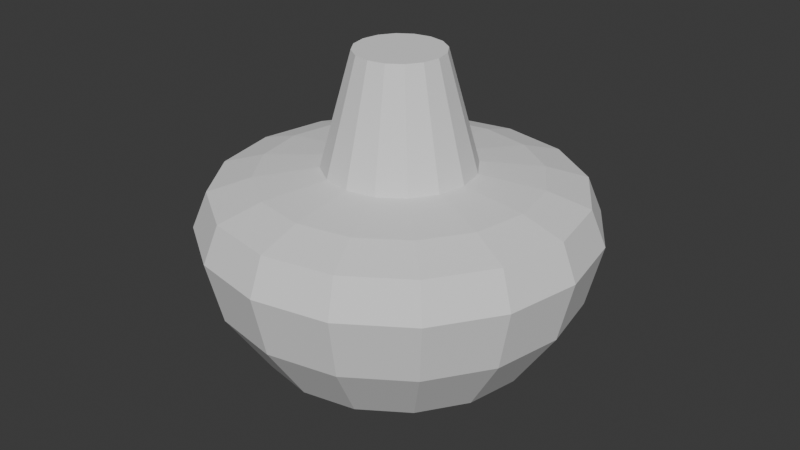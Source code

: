 # Source: Kristalle.blend  (saved by Blender 4.5.87; exported with 4.5.12 LTS)
import bpy
from mathutils import Matrix  # noqa: F401  (used for matrix-valued properties, if any)

bpy.ops.wm.read_factory_settings(use_empty=True)
scene = bpy.context.scene
scene.name = 'Scene'

# ---- collections
col_currency = bpy.data.collections.new('Currency'); scene.collection.children.link(col_currency)
col_projectile = bpy.data.collections.new('Projectile'); scene.collection.children.link(col_projectile)

# ---- materials (node trees are filled in below, after node groups)
mat_goldstem = bpy.data.materials.new('GoldStem')
mat_goldhead = bpy.data.materials.new('GoldHead')
mat_goldhead.alpha_threshold = 0.0
mat_goldhead.roughness = 0.5
mat_goldhead.line_color = (0.0, 0.0, 0.0, 1.0)

# ---- material node trees
mat_goldstem.use_nodes = True; mat_goldstem.node_tree.nodes.clear()
_N = mat_goldstem.node_tree.nodes; _L = mat_goldstem.node_tree.links
n0 = _N.new('ShaderNodeBsdfPrincipled'); n0.name = 'Principled BSDF'; n0.location = (-200, 100)
n1 = _N.new('ShaderNodeOutputMaterial'); n1.name = 'Material Output'; n1.location = (200, 100)
_L.new(n0.outputs[0], n1.inputs[0])
n1.is_active_output = True
mat_goldhead.use_nodes = True; mat_goldhead.node_tree.nodes.clear()
_N = mat_goldhead.node_tree.nodes; _L = mat_goldhead.node_tree.links
n0 = _N.new('ShaderNodeOutputMaterial'); n0.name = 'Material Output'; n0.location = (200, 100)
n1 = _N.new('ShaderNodeBsdfPrincipled'); n1.name = 'Principled BSDF'; n1.location = (-200, 100)
n1.inputs[3].default_value = 1.45
_L.new(n1.outputs[0], n0.inputs[0])
n0.is_active_output = True

# ---- world
world_world = bpy.data.worlds.new('World'); scene.world = world_world
world_world.use_nodes = True; world_world.node_tree.nodes.clear()
_N = world_world.node_tree.nodes; _L = world_world.node_tree.links
n0 = _N.new('ShaderNodeOutputWorld'); n0.name = 'World Output'; n0.location = (200, 100)
n1 = _N.new('ShaderNodeBackground'); n1.name = 'Background'; n1.location = (-200, 100)
n1.inputs[0].default_value = (0.05088, 0.05088, 0.05088, 1.0)
_L.new(n1.outputs[0], n0.inputs[0])
n0.is_active_output = True
world_world.color = (0.05088, 0.05088, 0.05088)
world_world.sun_shadow_jitter_overblur = 0.0

# ---- meshes
me_cylinder_001 = bpy.data.meshes.new('Cylinder.001')
me_cylinder_001.from_pydata([(1.164e-10, 0.05, 0.1), (0.01913, 0.04619, 0.1), (0.03536, 0.03536, 0.1), (0.04619, 0.01913, 0.1), (0.05, -1.164e-10, 0.1), (0.04619, -0.01913, 0.1), (0.03536, -0.03536, 0.1), (0.01913, -0.04619, 0.1), (1.164e-10, -0.05, 0.1), (-0.01913, -0.04619, 0.1), (-0.03536, -0.03536, 0.1), (-0.04619, -0.01913, 0.1), (-0.05, -1.164e-10, 0.1), (-0.04619, 0.01913, 0.1), (-0.03536, 0.03536, 0.1), (-0.01913, 0.04619, 0.1), (5.821e-11, 0.02468, 0.0), (6.507e-11, 0.02795, 0.002574), (0.009444, 0.0228, 0.0), (0.0107, 0.02582, 0.002574), (0.01745, 0.01745, 0.0), (0.01976, 0.01976, 0.002574), (0.0228, 0.009444, 0.0), (0.02582, 0.0107, 0.002574), (0.02468, -3.492e-10, 0.0), (0.02795, -3.218e-10, 0.002574), (0.0228, -0.009444, 0.0), (0.02582, -0.0107, 0.002574), (0.01745, -0.01745, 0.0), (0.01976, -0.01976, 0.002574), (0.009444, -0.0228, 0.0), (0.0107, -0.02582, 0.002574), (5.821e-11, -0.02468, 0.0), (6.507e-11, -0.02795, 0.002574), (-0.009444, -0.0228, 0.0), (-0.0107, -0.02582, 0.002574), (-0.01745, -0.01745, 0.0), (-0.01976, -0.01976, 0.002574), (-0.0228, -0.009444, 0.0), (-0.02582, -0.0107, 0.002574), (-0.02468, -3.492e-10, 0.0), (-0.02795, -3.218e-10, 0.002574), (-0.0228, 0.009444, 0.0), (-0.02582, 0.0107, 0.002574), (-0.01745, 0.01745, 0.0), (-0.01976, 0.01976, 0.002574), (-0.009444, 0.0228, 0.0), (-0.0107, 0.02582, 0.002574)], [], [(1, 0, 15, 14, 13, 12, 11, 10, 9, 8, 7, 6, 5, 4, 3, 2), (17, 19, 18, 16), (19, 21, 20, 18), (21, 23, 22, 20), (23, 25, 24, 22), (25, 27, 26, 24), (27, 29, 28, 26), (29, 31, 30, 28), (31, 33, 32, 30), (33, 35, 34, 32), (35, 37, 36, 34), (37, 39, 38, 36), (39, 41, 40, 38), (41, 43, 42, 40), (43, 45, 44, 42), (45, 47, 46, 44), (47, 17, 16, 46), (16, 18, 20, 22, 24, 26, 28, 30, 32, 34, 36, 38, 40, 42, 44, 46), (17, 0, 1, 19), (47, 15, 0, 17), (19, 1, 2, 21), (21, 2, 3, 23), (23, 3, 4, 25), (25, 4, 5, 27), (27, 5, 6, 29), (29, 6, 7, 31), (31, 7, 8, 33), (33, 8, 9, 35), (35, 9, 10, 37), (37, 10, 11, 39), (39, 11, 12, 41), (41, 12, 13, 43), (43, 13, 14, 45), (45, 14, 15, 47)])
_uv = me_cylinder_001.uv_layers.new(name='UVMap')
_uv.uv.foreach_set('vector', [0.3418, 0.4717, 0.25, 0.49, 0.1582, 0.4717, 0.08029, 0.4197, 0.02827, 0.3418, 0.01, 0.25, 0.02827, 0.1582, 0.08029, 0.08029, 0.1582, 0.02827, 0.25, 0.01, 0.3418, 0.02827, 0.4197, 0.08029, 0.4717, 0.1582, 0.49, 0.25, 0.4717, 0.3418, 0.4197, 0.4197, 0.75, 0.49, 0.8418, 0.4717, 0.8328, 0.45, 0.75, 0.4664, 0.8418, 0.4717, 0.9197, 0.4197, 0.903, 0.403, 0.8328, 0.45, 0.9197, 0.4197, 0.9717, 0.3418, 0.95, 0.3328, 0.903, 0.403, 0.9717, 0.3418, 0.99, 0.25, 0.9664, 0.25, 0.95, 0.3328, 0.99, 0.25, 0.9717, 0.1582, 0.95, 0.1672, 0.9664, 0.25, 0.9717, 0.1582, 0.9197, 0.08029, 0.903, 0.09696, 0.95, 0.1672, 0.9197, 0.08029, 0.8418, 0.02827, 0.8328, 0.05005, 0.903, 0.09696, 0.8418, 0.02827, 0.75, 0.01, 0.75, 0.03357, 0.8328, 0.05005, 0.75, 0.01, 0.6582, 0.02827, 0.6672, 0.05005, 0.75, 0.03357, 0.6582, 0.02827, 0.5803, 0.08029, 0.597, 0.09696, 0.6672, 0.05005, 0.5803, 0.08029, 0.5283, 0.1582, 0.55, 0.1672, 0.597, 0.09696, 0.5283, 0.1582, 0.51, 0.25, 0.5336, 0.25, 0.55, 0.1672, 0.51, 0.25, 0.5283, 0.3418, 0.55, 0.3328, 0.5336, 0.25, 0.5283, 0.3418, 0.5803, 0.4197, 0.597, 0.403, 0.55, 0.3328, 0.5803, 0.4197, 0.6582, 0.4717, 0.6672, 0.45, 0.597, 0.403, 0.6582, 0.4717, 0.75, 0.49, 0.75, 0.4664, 0.6672, 0.45, 0.75, 0.4664, 0.8328, 0.45, 0.903, 0.403, 0.95, 0.3328, 0.9664, 0.25, 0.95, 0.1672, 0.903, 0.09696, 0.8328, 0.05005, 0.75, 0.03357, 0.6672, 0.05005, 0.597, 0.09696, 0.55, 0.1672, 0.5336, 0.25, 0.55, 0.3328, 0.597, 0.403, 0.6672, 0.45, 1.0, 0.5129, 1.0, 1.0, 0.9375, 1.0, 0.9375, 0.5129, 0.0625, 0.5129, 0.0625, 1.0, 0.0, 1.0, 0.0, 0.5129, 0.9375, 0.5129, 0.9375, 1.0, 0.875, 1.0, 0.875, 0.5129, 0.875, 0.5129, 0.875, 1.0, 0.8125, 1.0, 0.8125, 0.5129, 0.8125, 0.5129, 0.8125, 1.0, 0.75, 1.0, 0.75, 0.5129, 0.75, 0.5129, 0.75, 1.0, 0.6875, 1.0, 0.6875, 0.5129, 0.6875, 0.5129, 0.6875, 1.0, 0.625, 1.0, 0.625, 0.5129, 0.625, 0.5129, 0.625, 1.0, 0.5625, 1.0, 0.5625, 0.5129, 0.5625, 0.5129, 0.5625, 1.0, 0.5, 1.0, 0.5, 0.5129, 0.5, 0.5129, 0.5, 1.0, 0.4375, 1.0, 0.4375, 0.5129, 0.4375, 0.5129, 0.4375, 1.0, 0.375, 1.0, 0.375, 0.5129, 0.375, 0.5129, 0.375, 1.0, 0.3125, 1.0, 0.3125, 0.5129, 0.3125, 0.5129, 0.3125, 1.0, 0.25, 1.0, 0.25, 0.5129, 0.25, 0.5129, 0.25, 1.0, 0.1875, 1.0, 0.1875, 0.5129, 0.1875, 0.5129, 0.1875, 1.0, 0.125, 1.0, 0.125, 0.5129, 0.125, 0.5129, 0.125, 1.0, 0.0625, 1.0, 0.0625, 0.5129])
me_cylinder_001.materials.append(mat_goldstem)
me_cylinder_001.update()
me_sphere_001 = bpy.data.meshes.new('Sphere.001')
me_sphere_001.from_pydata([(0.0, 0.9239, 0.3332), (-4.567e-08, 0.626, 0.02265), (0.1464, 0.3536, 0.7047), (0.2706, 0.6533, 0.5754), (0.3536, 0.8536, 0.3332), (0.2396, 0.5784, 0.02265), (0.2706, 0.2706, 0.7047), (0.5, 0.5, 0.5754), (0.6533, 0.6533, 0.3332), (0.4427, 0.4427, 0.02265), (0.3536, 0.1464, 0.7047), (0.6533, 0.2706, 0.5754), (0.8536, 0.3536, 0.3332), (0.5784, 0.2396, 0.02265), (0.3827, -4.47e-08, 0.7047), (0.7071, -8.941e-08, 0.5754), (0.9239, -1.192e-07, 0.3332), (0.626, -8.52e-08, 0.02265), (0.3536, -0.1464, 0.7047), (0.6533, -0.2706, 0.5754), (0.8536, -0.3536, 0.3332), (0.5784, -0.2396, 0.02265), (0.2706, -0.2706, 0.7047), (0.5, -0.5, 0.5754), (0.6533, -0.6533, 0.3332), (0.4427, -0.4427, 0.02265), (0.1464, -0.3536, 0.7047), (0.2706, -0.6533, 0.5754), (0.3536, -0.8536, 0.3332), (0.2396, -0.5784, 0.02265), (-1.192e-07, -0.3827, 0.7047), (-2.235e-07, -0.7071, 0.5754), (-2.384e-07, -0.9239, 0.3332), (-2.439e-07, -0.626, 0.02265), (0.0, 0.0, 0.739), (-0.1464, -0.3536, 0.7047), (-0.2706, -0.6533, 0.5754), (-0.3536, -0.8536, 0.3332), (-0.2396, -0.5784, 0.02265), (-0.2706, -0.2706, 0.7047), (-0.5, -0.5, 0.5754), (-0.6533, -0.6533, 0.3332), (-0.4427, -0.4427, 0.02265), (-0.3536, -0.1464, 0.7047), (-0.6533, -0.2706, 0.5754), (-0.8536, -0.3536, 0.3332), (-0.5784, -0.2396, 0.02265), (-0.3827, 1.788e-07, 0.7047), (-0.7071, 3.278e-07, 0.5754), (-0.9239, 3.576e-07, 0.3332), (-0.626, 2.965e-07, 0.02265), (-0.3536, 0.1464, 0.7047), (-0.6533, 0.2706, 0.5754), (-0.8536, 0.3536, 0.3332), (-0.5784, 0.2396, 0.02265), (-0.2706, 0.2706, 0.7047), (-0.5, 0.5, 0.5754), (-0.6533, 0.6533, 0.3332), (-0.4427, 0.4427, 0.02265), (-0.1464, 0.3536, 0.7047), (-0.2706, 0.6533, 0.5754), (-0.3536, 0.8536, 0.3332), (-0.2396, 0.5784, 0.02265), (2.384e-07, 0.3827, 0.7047), (4.47e-07, 0.7071, 0.5754), (0.3722, 0.8986, 0.1199), (0.0, 0.9726, 0.1199), (0.6877, 0.6877, 0.1199), (0.8986, 0.3722, 0.1199), (0.9726, -1.383e-07, 0.1199), (0.8986, -0.3722, 0.1199), (0.6877, -0.6877, 0.1199), (0.3722, -0.8986, 0.1199), (-3.147e-07, -0.9726, 0.1199), (-0.3722, -0.8986, 0.1199), (-0.6877, -0.6877, 0.1199), (-0.8986, -0.3722, 0.1199), (-0.9726, 4.53e-07, 0.1199), (-0.8986, 0.3722, 0.1199), (-0.6877, 0.6877, 0.1199), (-0.3722, 0.8986, 0.1199), (0.3101, 0.7485, -0.01883), (-3.028e-08, 0.8102, -0.01883), (0.5729, 0.5729, -0.01883), (0.7485, 0.3101, -0.01883), (0.8102, -1.202e-07, -0.01883), (0.7485, -0.3101, -0.01883), (0.5729, -0.5729, -0.01883), (0.3101, -0.7485, -0.01883), (-2.985e-07, -0.8102, -0.01883), (-0.3101, -0.7485, -0.01883), (-0.5729, -0.5729, -0.01883), (-0.7485, -0.3101, -0.01883), (-0.8102, 4.028e-07, -0.01883), (-0.7485, 0.3101, -0.01883), (-0.5729, 0.5729, -0.01883), (-0.3101, 0.7485, -0.01883)], [], [(66, 0, 4, 65), (64, 63, 2, 3), (0, 64, 3, 4), (63, 34, 2), (4, 3, 7, 8), (2, 34, 6), (65, 4, 8, 67), (3, 2, 6, 7), (8, 7, 11, 12), (6, 34, 10), (67, 8, 12, 68), (7, 6, 10, 11), (68, 12, 16, 69), (11, 10, 14, 15), (12, 11, 15, 16), (10, 34, 14), (15, 14, 18, 19), (16, 15, 19, 20), (14, 34, 18), (69, 16, 20, 70), (20, 19, 23, 24), (18, 34, 22), (70, 20, 24, 71), (19, 18, 22, 23), (22, 34, 26), (71, 24, 28, 72), (23, 22, 26, 27), (24, 23, 27, 28), (72, 28, 32, 73), (27, 26, 30, 31), (28, 27, 31, 32), (26, 34, 30), (32, 31, 36, 37), (30, 34, 35), (73, 32, 37, 74), (31, 30, 35, 36), (37, 36, 40, 41), (35, 34, 39), (74, 37, 41, 75), (36, 35, 39, 40), (75, 41, 45, 76), (40, 39, 43, 44), (41, 40, 44, 45), (39, 34, 43), (76, 45, 49, 77), (44, 43, 47, 48), (45, 44, 48, 49), (43, 34, 47), (49, 48, 52, 53), (47, 34, 51), (77, 49, 53, 78), (48, 47, 51, 52), (53, 52, 56, 57), (51, 34, 55), (78, 53, 57, 79), (52, 51, 55, 56), (79, 57, 61, 80), (56, 55, 59, 60), (57, 56, 60, 61), (55, 34, 59), (60, 59, 63, 64), (61, 60, 64, 0), (59, 34, 63), (80, 61, 0, 66), (1, 5, 9, 13, 17, 21, 25, 29, 33, 38, 42, 46, 50, 54, 58, 62), (81, 82, 66, 65), (83, 81, 65, 67), (84, 83, 67, 68), (85, 84, 68, 69), (86, 85, 69, 70), (87, 86, 70, 71), (88, 87, 71, 72), (89, 88, 72, 73), (90, 89, 73, 74), (91, 90, 74, 75), (92, 91, 75, 76), (93, 92, 76, 77), (94, 93, 77, 78), (95, 94, 78, 79), (96, 95, 79, 80), (82, 96, 80, 66), (5, 1, 82, 81), (9, 5, 81, 83), (13, 9, 83, 84), (17, 13, 84, 85), (21, 17, 85, 86), (25, 21, 86, 87), (29, 25, 87, 88), (33, 29, 88, 89), (38, 33, 89, 90), (42, 38, 90, 91), (46, 42, 91, 92), (50, 46, 92, 93), (54, 50, 93, 94), (58, 54, 94, 95), (62, 58, 95, 96), (1, 62, 96, 82)])
_uv = me_sphere_001.uv_layers.new(name='UVMap')
_uv.uv.foreach_set('vector', [0.75, 0.545, 0.75, 0.625, 0.6875, 0.625, 0.6875, 0.545, 0.75, 0.75, 0.75, 0.875, 0.6875, 0.875, 0.6875, 0.75, 0.75, 0.625, 0.75, 0.75, 0.6875, 0.75, 0.6875, 0.625, 0.75, 0.875, 0.7187, 1.0, 0.6875, 0.875, 0.6875, 0.625, 0.6875, 0.75, 0.625, 0.75, 0.625, 0.625, 0.6875, 0.875, 0.6562, 1.0, 0.625, 0.875, 0.6875, 0.545, 0.6875, 0.625, 0.625, 0.625, 0.625, 0.545, 0.6875, 0.75, 0.6875, 0.875, 0.625, 0.875, 0.625, 0.75, 0.625, 0.625, 0.625, 0.75, 0.5625, 0.75, 0.5625, 0.625, 0.625, 0.875, 0.5938, 1.0, 0.5625, 0.875, 0.625, 0.545, 0.625, 0.625, 0.5625, 0.625, 0.5625, 0.545, 0.625, 0.75, 0.625, 0.875, 0.5625, 0.875, 0.5625, 0.75, 0.5625, 0.545, 0.5625, 0.625, 0.5, 0.625, 0.5, 0.545, 0.5625, 0.75, 0.5625, 0.875, 0.5, 0.875, 0.5, 0.75, 0.5625, 0.625, 0.5625, 0.75, 0.5, 0.75, 0.5, 0.625, 0.5625, 0.875, 0.5312, 1.0, 0.5, 0.875, 0.5, 0.75, 0.5, 0.875, 0.4375, 0.875, 0.4375, 0.75, 0.5, 0.625, 0.5, 0.75, 0.4375, 0.75, 0.4375, 0.625, 0.5, 0.875, 0.4687, 1.0, 0.4375, 0.875, 0.5, 0.545, 0.5, 0.625, 0.4375, 0.625, 0.4375, 0.545, 0.4375, 0.625, 0.4375, 0.75, 0.375, 0.75, 0.375, 0.625, 0.4375, 0.875, 0.4062, 1.0, 0.375, 0.875, 0.4375, 0.545, 0.4375, 0.625, 0.375, 0.625, 0.375, 0.545, 0.4375, 0.75, 0.4375, 0.875, 0.375, 0.875, 0.375, 0.75, 0.375, 0.875, 0.3437, 1.0, 0.3125, 0.875, 0.375, 0.545, 0.375, 0.625, 0.3125, 0.625, 0.3125, 0.545, 0.375, 0.75, 0.375, 0.875, 0.3125, 0.875, 0.3125, 0.75, 0.375, 0.625, 0.375, 0.75, 0.3125, 0.75, 0.3125, 0.625, 0.3125, 0.545, 0.3125, 0.625, 0.25, 0.625, 0.25, 0.545, 0.3125, 0.75, 0.3125, 0.875, 0.25, 0.875, 0.25, 0.75, 0.3125, 0.625, 0.3125, 0.75, 0.25, 0.75, 0.25, 0.625, 0.3125, 0.875, 0.2812, 1.0, 0.25, 0.875, 0.25, 0.625, 0.25, 0.75, 0.1875, 0.75, 0.1875, 0.625, 0.25, 0.875, 0.2187, 1.0, 0.1875, 0.875, 0.25, 0.545, 0.25, 0.625, 0.1875, 0.625, 0.1875, 0.545, 0.25, 0.75, 0.25, 0.875, 0.1875, 0.875, 0.1875, 0.75, 0.1875, 0.625, 0.1875, 0.75, 0.125, 0.75, 0.125, 0.625, 0.1875, 0.875, 0.1562, 1.0, 0.125, 0.875, 0.1875, 0.545, 0.1875, 0.625, 0.125, 0.625, 0.125, 0.545, 0.1875, 0.75, 0.1875, 0.875, 0.125, 0.875, 0.125, 0.75, 0.125, 0.545, 0.125, 0.625, 0.0625, 0.625, 0.0625, 0.545, 0.125, 0.75, 0.125, 0.875, 0.0625, 0.875, 0.0625, 0.75, 0.125, 0.625, 0.125, 0.75, 0.0625, 0.75, 0.0625, 0.625, 0.125, 0.875, 0.09375, 1.0, 0.0625, 0.875, 0.0625, 0.545, 0.0625, 0.625, 0.0, 0.625, 0.0, 0.545, 0.0625, 0.75, 0.0625, 0.875, 0.0, 0.875, 0.0, 0.75, 0.0625, 0.625, 0.0625, 0.75, 0.0, 0.75, 0.0, 0.625, 0.0625, 0.875, 0.03125, 1.0, 0.0, 0.875, 1.0, 0.625, 1.0, 0.75, 0.9375, 0.75, 0.9375, 0.625, 1.0, 0.875, 0.9687, 1.0, 0.9375, 0.875, 1.0, 0.545, 1.0, 0.625, 0.9375, 0.625, 0.9375, 0.545, 1.0, 0.75, 1.0, 0.875, 0.9375, 0.875, 0.9375, 0.75, 0.9375, 0.625, 0.9375, 0.75, 0.875, 0.75, 0.875, 0.625, 0.9375, 0.875, 0.9062, 1.0, 0.875, 0.875, 0.9375, 0.545, 0.9375, 0.625, 0.875, 0.625, 0.875, 0.545, 0.9375, 0.75, 0.9375, 0.875, 0.875, 0.875, 0.875, 0.75, 0.875, 0.545, 0.875, 0.625, 0.8125, 0.625, 0.8125, 0.545, 0.875, 0.75, 0.875, 0.875, 0.8125, 0.875, 0.8125, 0.75, 0.875, 0.625, 0.875, 0.75, 0.8125, 0.75, 0.8125, 0.625, 0.875, 0.875, 0.8437, 1.0, 0.8125, 0.875, 0.8125, 0.75, 0.8125, 0.875, 0.75, 0.875, 0.75, 0.75, 0.8125, 0.625, 0.8125, 0.75, 0.75, 0.75, 0.75, 0.625, 0.8125, 0.875, 0.7812, 1.0, 0.75, 0.875, 0.8125, 0.545, 0.8125, 0.625, 0.75, 0.625, 0.75, 0.545, 0.6871, 0.5, 0.6449, 0.5, 0.6003, 0.5, 0.5544, 0.5, 0.5081, 0.5, 0.4622, 0.5, 0.4176, 0.5, 0.3754, 0.5, 0.338, 0.5, 0.3114, 0.5, 0.3181, 0.5, 0.4226, 0.5, 0.6399, 0.5, 0.7444, 0.5, 0.7511, 0.5, 0.7245, 0.5, 0.6672, 0.5, 0.72, 0.5, 0.75, 0.545, 0.6875, 0.545, 0.6132, 0.5, 0.6672, 0.5, 0.6875, 0.545, 0.625, 0.545, 0.5586, 0.5, 0.6132, 0.5, 0.625, 0.545, 0.5625, 0.545, 0.5039, 0.5, 0.5586, 0.5, 0.5625, 0.545, 0.5, 0.545, 0.4493, 0.5, 0.5039, 0.5, 0.5, 0.545, 0.4375, 0.545, 0.3953, 0.5, 0.4493, 0.5, 0.4375, 0.545, 0.375, 0.545, 0.3425, 0.5, 0.3953, 0.5, 0.375, 0.545, 0.3125, 0.545, 0.292, 0.5, 0.3425, 0.5, 0.3125, 0.545, 0.25, 0.545, 0.2465, 0.5, 0.292, 0.5, 0.25, 0.545, 0.1875, 0.545, 0.2169, 0.5, 0.2465, 0.5, 0.1875, 0.545, 0.125, 0.545, 0.3099, 0.5, 0.2169, 0.5, 0.125, 0.545, 0.0625, 0.545, 0.7526, 0.5, 0.3099, 0.5, 0.0625, 0.545, 1.0, 0.545, 0.8456, 0.5, 0.7526, 0.5, 1.0, 0.545, 0.9375, 0.545, 0.816, 0.5, 0.8456, 0.5, 0.9375, 0.545, 0.875, 0.545, 0.7705, 0.5, 0.816, 0.5, 0.875, 0.545, 0.8125, 0.545, 0.72, 0.5, 0.7705, 0.5, 0.8125, 0.545, 0.75, 0.545, 0.6449, 0.5, 0.6871, 0.5, 0.72, 0.5, 0.6672, 0.5, 0.6003, 0.5, 0.6449, 0.5, 0.6672, 0.5, 0.6132, 0.5, 0.5544, 0.5, 0.6003, 0.5, 0.6132, 0.5, 0.5586, 0.5, 0.5081, 0.5, 0.5544, 0.5, 0.5586, 0.5, 0.5039, 0.5, 0.4622, 0.5, 0.5081, 0.5, 0.5039, 0.5, 0.4493, 0.5, 0.4176, 0.5, 0.4622, 0.5, 0.4493, 0.5, 0.3953, 0.5, 0.3754, 0.5, 0.4176, 0.5, 0.3953, 0.5, 0.3425, 0.5, 0.338, 0.5, 0.3754, 0.5, 0.3425, 0.5, 0.292, 0.5, 0.3114, 0.5, 0.338, 0.5, 0.292, 0.5, 0.2465, 0.5, 0.3181, 0.5, 0.3114, 0.5, 0.2465, 0.5, 0.2169, 0.5, 0.4226, 0.5, 0.3181, 0.5, 0.2169, 0.5, 0.3099, 0.5, 0.6399, 0.5, 0.4226, 0.5, 0.3099, 0.5, 0.7526, 0.5, 0.7444, 0.5, 0.6399, 0.5, 0.7526, 0.5, 0.8456, 0.5, 0.7511, 0.5, 0.7444, 0.5, 0.8456, 0.5, 0.816, 0.5, 0.7245, 0.5, 0.7511, 0.5, 0.816, 0.5, 0.7705, 0.5, 0.6871, 0.5, 0.7245, 0.5, 0.7705, 0.5, 0.72, 0.5])
me_sphere_001.materials.append(mat_goldhead)
me_sphere_001.update()
me_sphere = bpy.data.meshes.new('Sphere')
me_sphere.from_pydata([(0.0, 0.9239, 0.1201), (0.0, 1.0, -0.06471), (0.0, 0.9239, -0.3827), (0.0, 0.3827, -0.9239), (0.2706, 0.6533, 0.1875), (0.3536, 0.8536, 0.1201), (0.3827, 0.9239, -0.06471), (0.3536, 0.8536, -0.3827), (0.2706, 0.6533, -0.7071), (0.1464, 0.3536, -0.9239), (0.2706, 0.2706, 0.2275), (0.5, 0.5, 0.1875), (0.6533, 0.6533, 0.1201), (0.7071, 0.7071, -0.06471), (0.6533, 0.6533, -0.3827), (0.5, 0.5, -0.7071), (0.2706, 0.2706, -0.9239), (0.6533, 0.2706, 0.1875), (0.8536, 0.3536, 0.1201), (0.9239, 0.3827, -0.06471), (0.8536, 0.3536, -0.3827), (0.6533, 0.2706, -0.7071), (0.3536, 0.1464, -0.9239), (0.3827, -4.47e-08, 0.2275), (0.7071, -8.941e-08, 0.1875), (0.9239, -1.192e-07, 0.1201), (1.0, -1.49e-07, -0.06471), (0.9239, -1.192e-07, -0.3827), (0.7071, -8.941e-08, -0.7071), (0.3827, -4.47e-08, -0.9239), (0.6533, -0.2706, 0.1875), (0.8536, -0.3536, 0.1201), (0.9239, -0.3827, -0.06471), (0.8536, -0.3536, -0.3827), (0.6533, -0.2706, -0.7071), (0.3536, -0.1464, -0.9239), (0.5, -0.5, 0.1875), (0.6533, -0.6533, 0.1201), (0.7071, -0.7071, -0.06471), (0.6533, -0.6533, -0.3827), (0.5, -0.5, -0.7071), (0.2706, -0.2706, -0.9239), (0.2706, -0.6533, 0.1875), (0.3536, -0.8536, 0.1201), (0.3827, -0.9239, -0.06471), (0.3536, -0.8536, -0.3827), (0.2706, -0.6533, -0.7071), (0.1464, -0.3536, -0.9239), (-1.192e-07, -0.3827, 0.2275), (-2.235e-07, -0.7071, 0.1875), (-2.384e-07, -0.9239, 0.1201), (-3.576e-07, -1.0, -0.06471), (-2.384e-07, -0.9239, -0.3827), (-2.235e-07, -0.7071, -0.7071), (-1.192e-07, -0.3827, -0.9239), (0.0, 0.0, -1.0), (-0.2706, -0.6533, 0.1875), (-0.3536, -0.8536, 0.1201), (-0.3827, -0.9239, -0.06471), (-0.3536, -0.8536, -0.3827), (-0.2706, -0.6533, -0.7071), (-0.1464, -0.3536, -0.9239), (-0.5, -0.5, 0.1875), (-0.6533, -0.6533, 0.1201), (-0.7071, -0.7071, -0.06471), (-0.6533, -0.6533, -0.3827), (-0.5, -0.5, -0.7071), (-0.2706, -0.2706, -0.9239), (-0.6533, -0.2706, 0.1875), (-0.8536, -0.3536, 0.1201), (-0.9239, -0.3827, -0.06471), (-0.8536, -0.3536, -0.3827), (-0.6533, -0.2706, -0.7071), (-0.3536, -0.1464, -0.9239), (-0.7071, 3.278e-07, 0.1875), (-0.9239, 3.576e-07, 0.1201), (-1.0, 5.066e-07, -0.06471), (-0.9239, 3.576e-07, -0.3827), (-0.7071, 3.278e-07, -0.7071), (-0.3827, 1.788e-07, -0.9239), (-0.6533, 0.2706, 0.1875), (-0.8536, 0.3536, 0.1201), (-0.9239, 0.3827, -0.06471), (-0.8536, 0.3536, -0.3827), (-0.6533, 0.2706, -0.7071), (-0.3536, 0.1464, -0.9239), (-0.5, 0.5, 0.1875), (-0.6533, 0.6533, 0.1201), (-0.7071, 0.7071, -0.06471), (-0.6533, 0.6533, -0.3827), (-0.5, 0.5, -0.7071), (-0.2706, 0.2706, -0.9239), (-0.1464, 0.3536, 0.2275), (-0.2706, 0.6533, 0.1875), (-0.3536, 0.8536, 0.1201), (-0.3827, 0.9239, -0.06471), (-0.3536, 0.8536, -0.3827), (-0.2706, 0.6533, -0.7071), (-0.1464, 0.3536, -0.9239), (2.384e-07, 0.3827, 0.2275), (4.47e-07, 0.7071, 0.1875), (4.47e-07, 0.7071, -0.7071), (2.827e-09, 0.2244, 0.8017), (0.08589, 0.2074, 0.8017), (0.1587, 0.1587, 0.8017), (0.2074, 0.08589, 0.8017), (0.2244, 5.318e-08, 0.8017), (0.2074, -0.08589, 0.8017), (0.1587, -0.1587, 0.8017), (0.08589, -0.2074, 0.8017), (2.827e-09, -0.2244, 0.8017), (-0.08589, -0.2074, 0.8017), (-0.1587, -0.1587, 0.8017), (-0.2074, -0.08589, 0.8017), (-0.2244, 5.318e-08, 0.8017), (-0.2074, 0.08589, 0.8017), (-0.1587, 0.1587, 0.8017), (-0.08589, 0.2074, 0.8017), (0.1464, 0.3536, 0.2275), (0.3536, 0.1464, 0.2275), (0.3536, -0.1464, 0.2275), (0.2706, -0.2706, 0.2275), (0.1464, -0.3536, 0.2275), (-0.1464, -0.3536, 0.2275), (-0.2706, -0.2706, 0.2275), (-0.3536, -0.1464, 0.2275), (-0.3827, 4.733e-08, 0.2275), (-0.3536, 0.1464, 0.2275), (-0.2706, 0.2706, 0.2275)], [], [(55, 3, 9), (101, 2, 7, 8), (1, 0, 5, 6), (100, 99, 118, 4), (3, 101, 8, 9), (2, 1, 6, 7), (0, 100, 4, 5), (4, 118, 10, 11), (9, 8, 15, 16), (7, 6, 13, 14), (5, 4, 11, 12), (55, 9, 16), (8, 7, 14, 15), (6, 5, 12, 13), (16, 15, 21, 22), (14, 13, 19, 20), (12, 11, 17, 18), (55, 16, 22), (15, 14, 20, 21), (13, 12, 18, 19), (11, 10, 119, 17), (55, 22, 29), (21, 20, 27, 28), (19, 18, 25, 26), (17, 119, 23, 24), (22, 21, 28, 29), (20, 19, 26, 27), (18, 17, 24, 25), (28, 27, 33, 34), (26, 25, 31, 32), (24, 23, 120, 30), (29, 28, 34, 35), (27, 26, 32, 33), (25, 24, 30, 31), (55, 29, 35), (35, 34, 40, 41), (33, 32, 38, 39), (31, 30, 36, 37), (55, 35, 41), (34, 33, 39, 40), (32, 31, 37, 38), (30, 120, 121, 36), (39, 38, 44, 45), (37, 36, 42, 43), (55, 41, 47), (40, 39, 45, 46), (38, 37, 43, 44), (36, 121, 122, 42), (41, 40, 46, 47), (55, 47, 54), (46, 45, 52, 53), (44, 43, 50, 51), (42, 122, 48, 49), (47, 46, 53, 54), (45, 44, 51, 52), (43, 42, 49, 50), (51, 50, 57, 58), (49, 48, 123, 56), (54, 53, 60, 61), (52, 51, 58, 59), (50, 49, 56, 57), (55, 54, 61), (53, 52, 59, 60), (61, 60, 66, 67), (59, 58, 64, 65), (57, 56, 62, 63), (55, 61, 67), (60, 59, 65, 66), (58, 57, 63, 64), (56, 123, 124, 62), (63, 62, 68, 69), (55, 67, 73), (66, 65, 71, 72), (64, 63, 69, 70), (62, 124, 125, 68), (67, 66, 72, 73), (65, 64, 70, 71), (55, 73, 79), (72, 71, 77, 78), (70, 69, 75, 76), (68, 125, 126, 74), (73, 72, 78, 79), (71, 70, 76, 77), (69, 68, 74, 75), (74, 126, 127, 80), (79, 78, 84, 85), (77, 76, 82, 83), (75, 74, 80, 81), (55, 79, 85), (78, 77, 83, 84), (76, 75, 81, 82), (85, 84, 90, 91), (83, 82, 88, 89), (81, 80, 86, 87), (55, 85, 91), (84, 83, 89, 90), (82, 81, 87, 88), (80, 127, 128, 86), (55, 91, 98), (90, 89, 96, 97), (88, 87, 94, 95), (86, 128, 92, 93), (91, 90, 97, 98), (89, 88, 95, 96), (87, 86, 93, 94), (97, 96, 2, 101), (95, 94, 0, 1), (93, 92, 99, 100), (98, 97, 101, 3), (96, 95, 1, 2), (94, 93, 100, 0), (55, 98, 3), (99, 102, 103, 118), (118, 103, 104, 10), (10, 104, 105, 119), (119, 105, 106, 23), (23, 106, 107, 120), (120, 107, 108, 121), (121, 108, 109, 122), (122, 109, 110, 48), (48, 110, 111, 123), (123, 111, 112, 124), (124, 112, 113, 125), (125, 113, 114, 126), (126, 114, 115, 127), (127, 115, 116, 128), (103, 102, 117, 116, 115, 114, 113, 112, 111, 110, 109, 108, 107, 106, 105, 104), (128, 116, 117, 92), (92, 117, 102, 99)])
_uv = me_sphere.uv_layers.new(name='UVMap')
_uv.uv.foreach_set('vector', [0.7188, 0.0, 0.75, 0.125, 0.6875, 0.125, 0.75, 0.25, 0.75, 0.375, 0.6875, 0.375, 0.6875, 0.25, 0.75, 0.5, 0.75, 0.625, 0.6875, 0.625, 0.6875, 0.5, 0.75, 0.75, 0.75, 0.875, 0.6875, 0.875, 0.6875, 0.75, 0.75, 0.125, 0.75, 0.25, 0.6875, 0.25, 0.6875, 0.125, 0.75, 0.375, 0.75, 0.5, 0.6875, 0.5, 0.6875, 0.375, 0.75, 0.625, 0.75, 0.75, 0.6875, 0.75, 0.6875, 0.625, 0.6875, 0.75, 0.6875, 0.875, 0.625, 0.875, 0.625, 0.75, 0.6875, 0.125, 0.6875, 0.25, 0.625, 0.25, 0.625, 0.125, 0.6875, 0.375, 0.6875, 0.5, 0.625, 0.5, 0.625, 0.375, 0.6875, 0.625, 0.6875, 0.75, 0.625, 0.75, 0.625, 0.625, 0.6562, 0.0, 0.6875, 0.125, 0.625, 0.125, 0.6875, 0.25, 0.6875, 0.375, 0.625, 0.375, 0.625, 0.25, 0.6875, 0.5, 0.6875, 0.625, 0.625, 0.625, 0.625, 0.5, 0.625, 0.125, 0.625, 0.25, 0.5625, 0.25, 0.5625, 0.125, 0.625, 0.375, 0.625, 0.5, 0.5625, 0.5, 0.5625, 0.375, 0.625, 0.625, 0.625, 0.75, 0.5625, 0.75, 0.5625, 0.625, 0.5938, 0.0, 0.625, 0.125, 0.5625, 0.125, 0.625, 0.25, 0.625, 0.375, 0.5625, 0.375, 0.5625, 0.25, 0.625, 0.5, 0.625, 0.625, 0.5625, 0.625, 0.5625, 0.5, 0.625, 0.75, 0.625, 0.875, 0.5625, 0.875, 0.5625, 0.75, 0.5312, 0.0, 0.5625, 0.125, 0.5, 0.125, 0.5625, 0.25, 0.5625, 0.375, 0.5, 0.375, 0.5, 0.25, 0.5625, 0.5, 0.5625, 0.625, 0.5, 0.625, 0.5, 0.5, 0.5625, 0.75, 0.5625, 0.875, 0.5, 0.875, 0.5, 0.75, 0.5625, 0.125, 0.5625, 0.25, 0.5, 0.25, 0.5, 0.125, 0.5625, 0.375, 0.5625, 0.5, 0.5, 0.5, 0.5, 0.375, 0.5625, 0.625, 0.5625, 0.75, 0.5, 0.75, 0.5, 0.625, 0.5, 0.25, 0.5, 0.375, 0.4375, 0.375, 0.4375, 0.25, 0.5, 0.5, 0.5, 0.625, 0.4375, 0.625, 0.4375, 0.5, 0.5, 0.75, 0.5, 0.875, 0.4375, 0.875, 0.4375, 0.75, 0.5, 0.125, 0.5, 0.25, 0.4375, 0.25, 0.4375, 0.125, 0.5, 0.375, 0.5, 0.5, 0.4375, 0.5, 0.4375, 0.375, 0.5, 0.625, 0.5, 0.75, 0.4375, 0.75, 0.4375, 0.625, 0.4687, 0.0, 0.5, 0.125, 0.4375, 0.125, 0.4375, 0.125, 0.4375, 0.25, 0.375, 0.25, 0.375, 0.125, 0.4375, 0.375, 0.4375, 0.5, 0.375, 0.5, 0.375, 0.375, 0.4375, 0.625, 0.4375, 0.75, 0.375, 0.75, 0.375, 0.625, 0.4062, 0.0, 0.4375, 0.125, 0.375, 0.125, 0.4375, 0.25, 0.4375, 0.375, 0.375, 0.375, 0.375, 0.25, 0.4375, 0.5, 0.4375, 0.625, 0.375, 0.625, 0.375, 0.5, 0.4375, 0.75, 0.4375, 0.875, 0.375, 0.875, 0.375, 0.75, 0.375, 0.375, 0.375, 0.5, 0.3125, 0.5, 0.3125, 0.375, 0.375, 0.625, 0.375, 0.75, 0.3125, 0.75, 0.3125, 0.625, 0.3437, 0.0, 0.375, 0.125, 0.3125, 0.125, 0.375, 0.25, 0.375, 0.375, 0.3125, 0.375, 0.3125, 0.25, 0.375, 0.5, 0.375, 0.625, 0.3125, 0.625, 0.3125, 0.5, 0.375, 0.75, 0.375, 0.875, 0.3125, 0.875, 0.3125, 0.75, 0.375, 0.125, 0.375, 0.25, 0.3125, 0.25, 0.3125, 0.125, 0.2812, 0.0, 0.3125, 0.125, 0.25, 0.125, 0.3125, 0.25, 0.3125, 0.375, 0.25, 0.375, 0.25, 0.25, 0.3125, 0.5, 0.3125, 0.625, 0.25, 0.625, 0.25, 0.5, 0.3125, 0.75, 0.3125, 0.875, 0.25, 0.875, 0.25, 0.75, 0.3125, 0.125, 0.3125, 0.25, 0.25, 0.25, 0.25, 0.125, 0.3125, 0.375, 0.3125, 0.5, 0.25, 0.5, 0.25, 0.375, 0.3125, 0.625, 0.3125, 0.75, 0.25, 0.75, 0.25, 0.625, 0.25, 0.5, 0.25, 0.625, 0.1875, 0.625, 0.1875, 0.5, 0.25, 0.75, 0.25, 0.875, 0.1875, 0.875, 0.1875, 0.75, 0.25, 0.125, 0.25, 0.25, 0.1875, 0.25, 0.1875, 0.125, 0.25, 0.375, 0.25, 0.5, 0.1875, 0.5, 0.1875, 0.375, 0.25, 0.625, 0.25, 0.75, 0.1875, 0.75, 0.1875, 0.625, 0.2187, 0.0, 0.25, 0.125, 0.1875, 0.125, 0.25, 0.25, 0.25, 0.375, 0.1875, 0.375, 0.1875, 0.25, 0.1875, 0.125, 0.1875, 0.25, 0.125, 0.25, 0.125, 0.125, 0.1875, 0.375, 0.1875, 0.5, 0.125, 0.5, 0.125, 0.375, 0.1875, 0.625, 0.1875, 0.75, 0.125, 0.75, 0.125, 0.625, 0.1562, 0.0, 0.1875, 0.125, 0.125, 0.125, 0.1875, 0.25, 0.1875, 0.375, 0.125, 0.375, 0.125, 0.25, 0.1875, 0.5, 0.1875, 0.625, 0.125, 0.625, 0.125, 0.5, 0.1875, 0.75, 0.1875, 0.875, 0.125, 0.875, 0.125, 0.75, 0.125, 0.625, 0.125, 0.75, 0.0625, 0.75, 0.0625, 0.625, 0.09375, 0.0, 0.125, 0.125, 0.0625, 0.125, 0.125, 0.25, 0.125, 0.375, 0.0625, 0.375, 0.0625, 0.25, 0.125, 0.5, 0.125, 0.625, 0.0625, 0.625, 0.0625, 0.5, 0.125, 0.75, 0.125, 0.875, 0.0625, 0.875, 0.0625, 0.75, 0.125, 0.125, 0.125, 0.25, 0.0625, 0.25, 0.0625, 0.125, 0.125, 0.375, 0.125, 0.5, 0.0625, 0.5, 0.0625, 0.375, 0.03125, 0.0, 0.0625, 0.125, 0.0, 0.125, 0.0625, 0.25, 0.0625, 0.375, 0.0, 0.375, 0.0, 0.25, 0.0625, 0.5, 0.0625, 0.625, 0.0, 0.625, 0.0, 0.5, 0.0625, 0.75, 0.0625, 0.875, 0.0, 0.875, 0.0, 0.75, 0.0625, 0.125, 0.0625, 0.25, 0.0, 0.25, 0.0, 0.125, 0.0625, 0.375, 0.0625, 0.5, 0.0, 0.5, 0.0, 0.375, 0.0625, 0.625, 0.0625, 0.75, 0.0, 0.75, 0.0, 0.625, 1.0, 0.75, 1.0, 0.875, 0.9375, 0.875, 0.9375, 0.75, 1.0, 0.125, 1.0, 0.25, 0.9375, 0.25, 0.9375, 0.125, 1.0, 0.375, 1.0, 0.5, 0.9375, 0.5, 0.9375, 0.375, 1.0, 0.625, 1.0, 0.75, 0.9375, 0.75, 0.9375, 0.625, 0.9687, 0.0, 1.0, 0.125, 0.9375, 0.125, 1.0, 0.25, 1.0, 0.375, 0.9375, 0.375, 0.9375, 0.25, 1.0, 0.5, 1.0, 0.625, 0.9375, 0.625, 0.9375, 0.5, 0.9375, 0.125, 0.9375, 0.25, 0.875, 0.25, 0.875, 0.125, 0.9375, 0.375, 0.9375, 0.5, 0.875, 0.5, 0.875, 0.375, 0.9375, 0.625, 0.9375, 0.75, 0.875, 0.75, 0.875, 0.625, 0.9062, 0.0, 0.9375, 0.125, 0.875, 0.125, 0.9375, 0.25, 0.9375, 0.375, 0.875, 0.375, 0.875, 0.25, 0.9375, 0.5, 0.9375, 0.625, 0.875, 0.625, 0.875, 0.5, 0.9375, 0.75, 0.9375, 0.875, 0.875, 0.875, 0.875, 0.75, 0.8437, 0.0, 0.875, 0.125, 0.8125, 0.125, 0.875, 0.25, 0.875, 0.375, 0.8125, 0.375, 0.8125, 0.25, 0.875, 0.5, 0.875, 0.625, 0.8125, 0.625, 0.8125, 0.5, 0.875, 0.75, 0.875, 0.875, 0.8125, 0.875, 0.8125, 0.75, 0.875, 0.125, 0.875, 0.25, 0.8125, 0.25, 0.8125, 0.125, 0.875, 0.375, 0.875, 0.5, 0.8125, 0.5, 0.8125, 0.375, 0.875, 0.625, 0.875, 0.75, 0.8125, 0.75, 0.8125, 0.625, 0.8125, 0.25, 0.8125, 0.375, 0.75, 0.375, 0.75, 0.25, 0.8125, 0.5, 0.8125, 0.625, 0.75, 0.625, 0.75, 0.5, 0.8125, 0.75, 0.8125, 0.875, 0.75, 0.875, 0.75, 0.75, 0.8125, 0.125, 0.8125, 0.25, 0.75, 0.25, 0.75, 0.125, 0.8125, 0.375, 0.8125, 0.5, 0.75, 0.5, 0.75, 0.375, 0.8125, 0.625, 0.8125, 0.75, 0.75, 0.75, 0.75, 0.625, 0.7812, 0.0, 0.8125, 0.125, 0.75, 0.125, 1.0, 0.75, 1.0, 1.0, 0.9375, 1.0, 0.9375, 0.75, 0.9375, 0.75, 0.9375, 1.0, 0.875, 1.0, 0.875, 0.75, 0.875, 0.75, 0.875, 1.0, 0.8125, 1.0, 0.8125, 0.75, 0.8125, 0.75, 0.8125, 1.0, 0.75, 1.0, 0.75, 0.75, 0.75, 0.75, 0.75, 1.0, 0.6875, 1.0, 0.6875, 0.75, 0.6875, 0.75, 0.6875, 1.0, 0.625, 1.0, 0.625, 0.75, 0.625, 0.75, 0.625, 1.0, 0.5625, 1.0, 0.5625, 0.75, 0.5625, 0.75, 0.5625, 1.0, 0.5, 1.0, 0.5, 0.75, 0.5, 0.75, 0.5, 1.0, 0.4375, 1.0, 0.4375, 0.75, 0.4375, 0.75, 0.4375, 1.0, 0.375, 1.0, 0.375, 0.75, 0.375, 0.75, 0.375, 1.0, 0.3125, 1.0, 0.3125, 0.75, 0.3125, 0.75, 0.3125, 1.0, 0.25, 1.0, 0.25, 0.75, 0.25, 0.75, 0.25, 1.0, 0.1875, 1.0, 0.1875, 0.75, 0.1875, 0.75, 0.1875, 1.0, 0.125, 1.0, 0.125, 0.75, 0.3418, 0.4717, 0.25, 0.49, 0.1582, 0.4717, 0.08029, 0.4197, 0.02827, 0.3418, 0.01, 0.25, 0.02827, 0.1582, 0.08029, 0.08029, 0.1582, 0.02827, 0.25, 0.01, 0.3418, 0.02827, 0.4197, 0.08029, 0.4717, 0.1582, 0.49, 0.25, 0.4717, 0.3418, 0.4197, 0.4197, 0.125, 0.75, 0.125, 1.0, 0.0625, 1.0, 0.0625, 0.75, 0.0625, 0.75, 0.0625, 1.0, 0.0, 1.0, 0.0, 0.75])
me_sphere.update()

# ---- objects
ob_stem = bpy.data.objects.new('Stem', me_cylinder_001)
ob_uppershroom = bpy.data.objects.new('UpperShroom', me_sphere_001)
ob_sphere = bpy.data.objects.new('Sphere', me_sphere)

# ---- transforms, parenting, visibility, modifiers, constraints
ob_stem.location = (0.0, 0.0, 0.0)
ob_uppershroom.parent = ob_stem
ob_uppershroom.location = (0.0, 0.0, 0.0883)
ob_uppershroom.scale = (0.08774, 0.08774, 0.08774)
ob_sphere.location = (0.0, 0.0, 0.0)

# ---- collection membership
col_currency.objects.link(ob_stem)
col_currency.objects.link(ob_uppershroom)
col_projectile.objects.link(ob_sphere)

# ---- scene / render settings (as saved in the file)
scene.frame_start = 1; scene.frame_end = 250; scene.frame_set(71)
scene.render.engine = 'BLENDER_EEVEE_NEXT'
bpy.context.view_layer.update()

# ---- added for rendering (the .blend has no active camera and no usable light): camera, sun
cam_auto = bpy.data.cameras.new('AutoCamera')
cam_auto.lens = 50.0
cam_auto.sensor_width = 36.0
cam_auto.clip_end = 1000.0
ob_auto_camera = bpy.data.objects.new('AutoCamera', cam_auto)
scene.collection.objects.link(ob_auto_camera)
ob_auto_camera.location = (3.10277, -3.72332, 2.38307)
ob_auto_camera.rotation_euler = (1.09748, -7.21219e-08, 0.694738)
scene.camera = ob_auto_camera
light_auto_sun = bpy.data.lights.new('AutoSun', 'SUN')
light_auto_sun.energy = 3.0
light_auto_sun.angle = 0.0523599
ob_auto_sun = bpy.data.objects.new('AutoSun', light_auto_sun)
scene.collection.objects.link(ob_auto_sun)
ob_auto_sun.rotation_euler = (0.872665, 0.174533, 0.523599)
bpy.context.view_layer.update()
